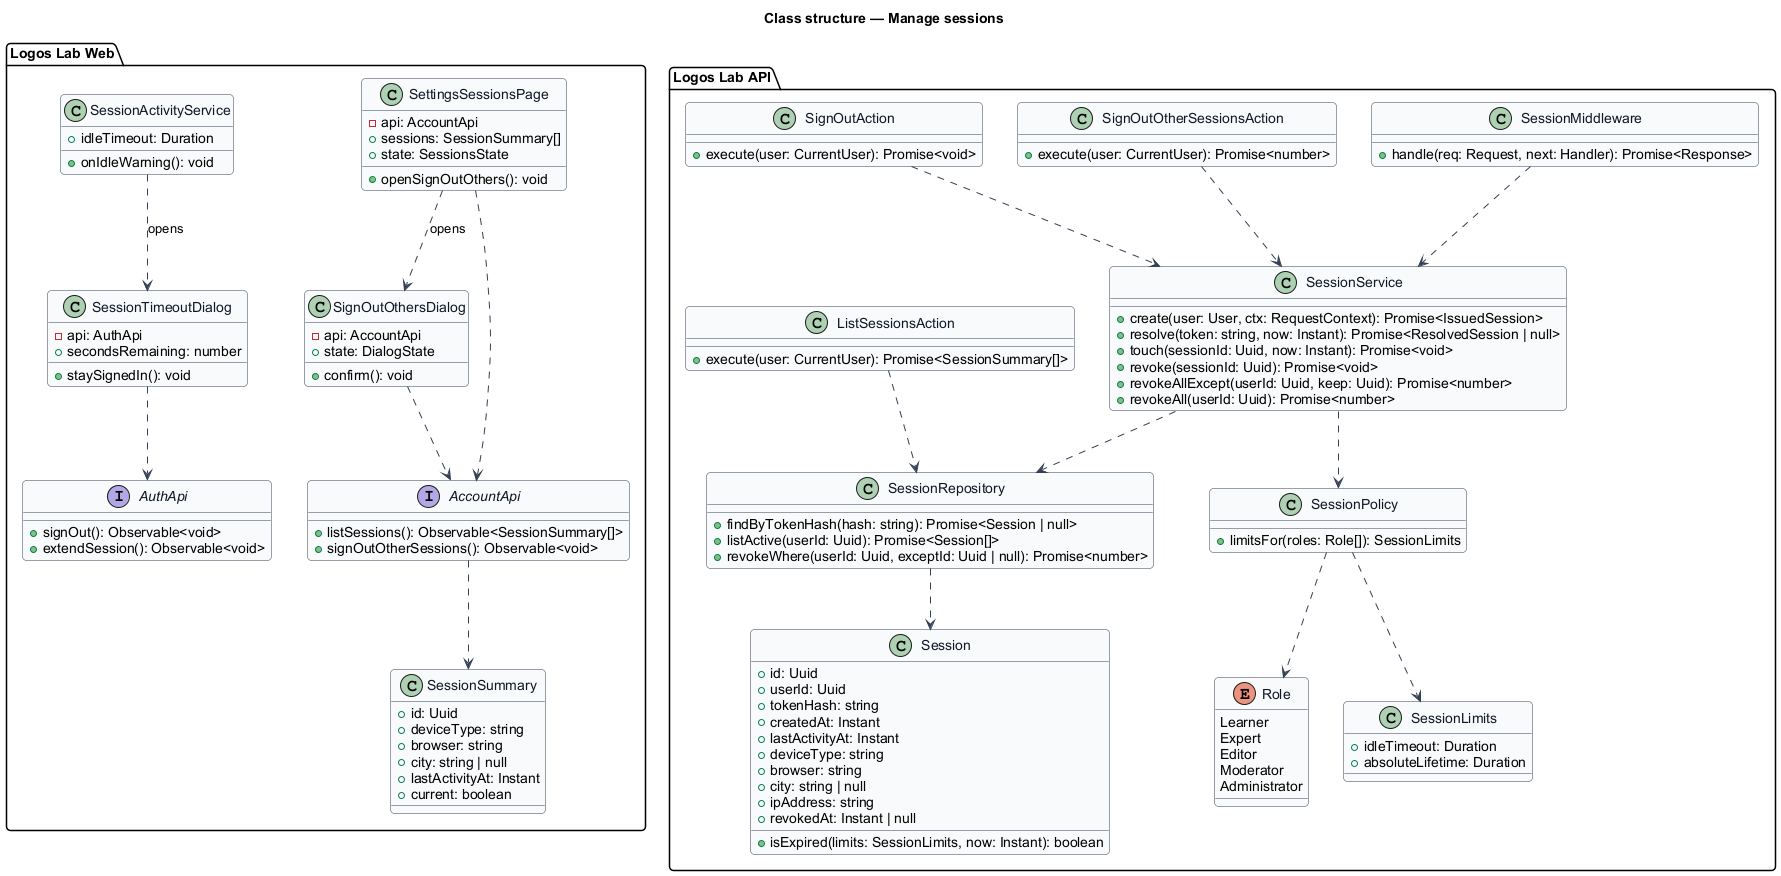

The diagram above was rendered by PlantUML. Its source (embedded in the PNG):
@startuml
' --- shared skin header ---
skinparam backgroundColor #FFFFFF
skinparam shadowing false
skinparam roundcorner 8
skinparam defaultFontName Arial
skinparam ArrowColor #344054
skinparam class {
  BorderColor #344054
  FontColor #101828
  BackgroundColor #F9FAFB
}
' --------------------------
title Class structure — Manage sessions

package "Logos Lab Web" {
  class SettingsSessionsPage {
    -api: AccountApi
    +sessions: SessionSummary[]
    +state: SessionsState
    +openSignOutOthers(): void
  }
  class SignOutOthersDialog {
    -api: AccountApi
    +state: DialogState
    +confirm(): void
  }
  class SessionTimeoutDialog {
    -api: AuthApi
    +secondsRemaining: number
    +staySignedIn(): void
  }
  class SessionActivityService {
    +idleTimeout: Duration
    +onIdleWarning(): void
  }
  interface AccountApi {
    +listSessions(): Observable<SessionSummary[]>
    +signOutOtherSessions(): Observable<void>
  }
  interface AuthApi {
    +signOut(): Observable<void>
    +extendSession(): Observable<void>
  }
  class SessionSummary {
    +id: Uuid
    +deviceType: string
    +browser: string
    +city: string | null
    +lastActivityAt: Instant
    +current: boolean
  }
}
package "Logos Lab API" {
  class SessionMiddleware {
    +handle(req: Request, next: Handler): Promise<Response>
  }
  class SessionService {
    +create(user: User, ctx: RequestContext): Promise<IssuedSession>
    +resolve(token: string, now: Instant): Promise<ResolvedSession | null>
    +touch(sessionId: Uuid, now: Instant): Promise<void>
    +revoke(sessionId: Uuid): Promise<void>
    +revokeAllExcept(userId: Uuid, keep: Uuid): Promise<number>
    +revokeAll(userId: Uuid): Promise<number>
  }
  class SessionPolicy {
    +limitsFor(roles: Role[]): SessionLimits
  }
  class SessionLimits {
    +idleTimeout: Duration
    +absoluteLifetime: Duration
  }
  class Session {
    +id: Uuid
    +userId: Uuid
    +tokenHash: string
    +createdAt: Instant
    +lastActivityAt: Instant
    +deviceType: string
    +browser: string
    +city: string | null
    +ipAddress: string
    +revokedAt: Instant | null
    +isExpired(limits: SessionLimits, now: Instant): boolean
  }
  class SessionRepository {
    +findByTokenHash(hash: string): Promise<Session | null>
    +listActive(userId: Uuid): Promise<Session[]>
    +revokeWhere(userId: Uuid, exceptId: Uuid | null): Promise<number>
  }
  class SignOutOtherSessionsAction {
    +execute(user: CurrentUser): Promise<number>
  }
  class SignOutAction {
    +execute(user: CurrentUser): Promise<void>
  }
  class ListSessionsAction {
    +execute(user: CurrentUser): Promise<SessionSummary[]>
  }
  enum Role {
    Learner
    Expert
    Editor
    Moderator
    Administrator
  }
}
SettingsSessionsPage ..> AccountApi
SettingsSessionsPage ..> SignOutOthersDialog : opens
SignOutOthersDialog ..> AccountApi
SessionTimeoutDialog ..> AuthApi
SessionActivityService ..> SessionTimeoutDialog : opens
AccountApi ..> SessionSummary
SessionMiddleware ..> SessionService
SessionService ..> SessionPolicy
SessionService ..> SessionRepository
SessionPolicy ..> Role
SessionPolicy ..> SessionLimits
SessionRepository ..> Session
SignOutOtherSessionsAction ..> SessionService
SignOutAction ..> SessionService
ListSessionsAction ..> SessionRepository
@enduml